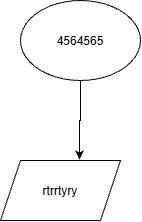

The diagram above was exported from draw.io. Its source (the exported page's mxGraphModel, read from the mxfile embedded in the PNG):
<mxGraphModel dx="1414" dy="785" grid="1" gridSize="10" guides="1" tooltips="1" connect="1" arrows="1" fold="1" page="1" pageScale="1" pageWidth="827" pageHeight="1169" math="0" shadow="0">
  <root>
    <mxCell id="0" />
    <mxCell id="1" parent="0" />
    <mxCell id="42zK7jG2lJtRH5reHk-6-1" parent="1" style="ellipse;whiteSpace=wrap;html=1;shapeInside=1;" value="4564565" vertex="1">
      <mxGeometry height="80" width="120" x="220" y="90" as="geometry" />
    </mxCell>
    <mxCell id="42zK7jG2lJtRH5reHk-6-2" parent="1" style="shape=parallelogram;perimeter=parallelogramPerimeter;whiteSpace=wrap;html=1;shapeInside=1;fixedSize=1;" value="rtrrtyry" vertex="1">
      <mxGeometry height="60" width="120" x="200" y="250" as="geometry" />
    </mxCell>
    <mxCell id="42zK7jG2lJtRH5reHk-6-3" edge="1" parent="1" source="42zK7jG2lJtRH5reHk-6-1" style="edgeStyle=orthogonalEdgeStyle;rounded=0;orthogonalLoop=1;jettySize=auto;html=1;entryX=0.658;entryY=-0.017;entryDx=0;entryDy=0;entryPerimeter=0;" target="42zK7jG2lJtRH5reHk-6-2">
      <mxGeometry relative="1" as="geometry" />
    </mxCell>
  </root>
</mxGraphModel>